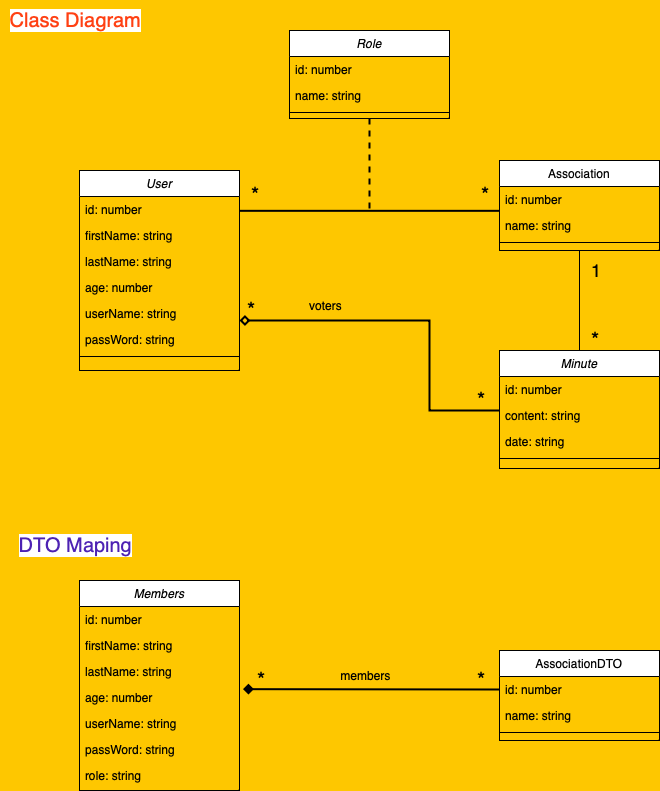

The diagram above was exported from draw.io. Its source (the exported page's mxGraphModel, read from the mxfile embedded in the PNG):
<mxGraphModel dx="1095" dy="708" grid="1" gridSize="10" guides="1" tooltips="1" connect="1" arrows="1" fold="1" page="1" pageScale="1" pageWidth="827" pageHeight="1169" background="#fec700" math="0" shadow="0">
  <root>
    <mxCell id="WIyWlLk6GJQsqaUBKTNV-0" />
    <mxCell id="WIyWlLk6GJQsqaUBKTNV-1" parent="WIyWlLk6GJQsqaUBKTNV-0" />
    <mxCell id="zkfFHV4jXpPFQw0GAbJ--0" value="User" style="swimlane;fontStyle=2;align=center;verticalAlign=top;childLayout=stackLayout;horizontal=1;startSize=26;horizontalStack=0;resizeParent=1;resizeLast=0;collapsible=1;marginBottom=0;rounded=0;shadow=0;strokeWidth=1;" parent="WIyWlLk6GJQsqaUBKTNV-1" vertex="1">
      <mxGeometry x="124" y="210" width="160" height="200" as="geometry">
        <mxRectangle x="230" y="140" width="160" height="26" as="alternateBounds" />
      </mxGeometry>
    </mxCell>
    <mxCell id="zkfFHV4jXpPFQw0GAbJ--1" value="id: number" style="text;align=left;verticalAlign=top;spacingLeft=4;spacingRight=4;overflow=hidden;rotatable=0;points=[[0,0.5],[1,0.5]];portConstraint=eastwest;" parent="zkfFHV4jXpPFQw0GAbJ--0" vertex="1">
      <mxGeometry y="26" width="160" height="26" as="geometry" />
    </mxCell>
    <mxCell id="zkfFHV4jXpPFQw0GAbJ--2" value="firstName: string" style="text;align=left;verticalAlign=top;spacingLeft=4;spacingRight=4;overflow=hidden;rotatable=0;points=[[0,0.5],[1,0.5]];portConstraint=eastwest;rounded=0;shadow=0;html=0;" parent="zkfFHV4jXpPFQw0GAbJ--0" vertex="1">
      <mxGeometry y="52" width="160" height="26" as="geometry" />
    </mxCell>
    <mxCell id="zkfFHV4jXpPFQw0GAbJ--3" value="lastName: string" style="text;align=left;verticalAlign=top;spacingLeft=4;spacingRight=4;overflow=hidden;rotatable=0;points=[[0,0.5],[1,0.5]];portConstraint=eastwest;rounded=0;shadow=0;html=0;" parent="zkfFHV4jXpPFQw0GAbJ--0" vertex="1">
      <mxGeometry y="78" width="160" height="26" as="geometry" />
    </mxCell>
    <mxCell id="SiCS3VwXcspLpYGm4lJK-6" value="age: number" style="text;align=left;verticalAlign=top;spacingLeft=4;spacingRight=4;overflow=hidden;rotatable=0;points=[[0,0.5],[1,0.5]];portConstraint=eastwest;rounded=0;shadow=0;html=0;" vertex="1" parent="zkfFHV4jXpPFQw0GAbJ--0">
      <mxGeometry y="104" width="160" height="26" as="geometry" />
    </mxCell>
    <mxCell id="zkfFHV4jXpPFQw0GAbJ--5" value="userName: string" style="text;align=left;verticalAlign=top;spacingLeft=4;spacingRight=4;overflow=hidden;rotatable=0;points=[[0,0.5],[1,0.5]];portConstraint=eastwest;" parent="zkfFHV4jXpPFQw0GAbJ--0" vertex="1">
      <mxGeometry y="130" width="160" height="26" as="geometry" />
    </mxCell>
    <mxCell id="SiCS3VwXcspLpYGm4lJK-8" value="passWord: string" style="text;align=left;verticalAlign=top;spacingLeft=4;spacingRight=4;overflow=hidden;rotatable=0;points=[[0,0.5],[1,0.5]];portConstraint=eastwest;" vertex="1" parent="zkfFHV4jXpPFQw0GAbJ--0">
      <mxGeometry y="156" width="160" height="26" as="geometry" />
    </mxCell>
    <mxCell id="zkfFHV4jXpPFQw0GAbJ--4" value="" style="line;html=1;strokeWidth=1;align=left;verticalAlign=middle;spacingTop=-1;spacingLeft=3;spacingRight=3;rotatable=0;labelPosition=right;points=[];portConstraint=eastwest;" parent="zkfFHV4jXpPFQw0GAbJ--0" vertex="1">
      <mxGeometry y="182" width="160" height="8" as="geometry" />
    </mxCell>
    <mxCell id="SiCS3VwXcspLpYGm4lJK-25" value="" style="rounded=0;orthogonalLoop=1;jettySize=auto;html=1;endArrow=none;endFill=0;" edge="1" parent="WIyWlLk6GJQsqaUBKTNV-1" source="zkfFHV4jXpPFQw0GAbJ--17" target="SiCS3VwXcspLpYGm4lJK-18">
      <mxGeometry relative="1" as="geometry" />
    </mxCell>
    <mxCell id="zkfFHV4jXpPFQw0GAbJ--17" value="Association" style="swimlane;fontStyle=0;align=center;verticalAlign=top;childLayout=stackLayout;horizontal=1;startSize=26;horizontalStack=0;resizeParent=1;resizeLast=0;collapsible=1;marginBottom=0;rounded=0;shadow=0;strokeWidth=1;" parent="WIyWlLk6GJQsqaUBKTNV-1" vertex="1">
      <mxGeometry x="544" y="200" width="160" height="90" as="geometry">
        <mxRectangle x="550" y="140" width="160" height="26" as="alternateBounds" />
      </mxGeometry>
    </mxCell>
    <mxCell id="zkfFHV4jXpPFQw0GAbJ--20" value="id: number" style="text;align=left;verticalAlign=top;spacingLeft=4;spacingRight=4;overflow=hidden;rotatable=0;points=[[0,0.5],[1,0.5]];portConstraint=eastwest;rounded=0;shadow=0;html=0;" parent="zkfFHV4jXpPFQw0GAbJ--17" vertex="1">
      <mxGeometry y="26" width="160" height="26" as="geometry" />
    </mxCell>
    <mxCell id="zkfFHV4jXpPFQw0GAbJ--21" value="name: string" style="text;align=left;verticalAlign=top;spacingLeft=4;spacingRight=4;overflow=hidden;rotatable=0;points=[[0,0.5],[1,0.5]];portConstraint=eastwest;rounded=0;shadow=0;html=0;" parent="zkfFHV4jXpPFQw0GAbJ--17" vertex="1">
      <mxGeometry y="52" width="160" height="26" as="geometry" />
    </mxCell>
    <mxCell id="zkfFHV4jXpPFQw0GAbJ--23" value="" style="line;html=1;strokeWidth=1;align=left;verticalAlign=middle;spacingTop=-1;spacingLeft=3;spacingRight=3;rotatable=0;labelPosition=right;points=[];portConstraint=eastwest;" parent="zkfFHV4jXpPFQw0GAbJ--17" vertex="1">
      <mxGeometry y="78" width="160" height="8" as="geometry" />
    </mxCell>
    <mxCell id="zkfFHV4jXpPFQw0GAbJ--26" value="" style="endArrow=none;shadow=0;strokeWidth=2;rounded=0;endFill=0;edgeStyle=elbowEdgeStyle;elbow=vertical;" parent="WIyWlLk6GJQsqaUBKTNV-1" source="zkfFHV4jXpPFQw0GAbJ--0" target="zkfFHV4jXpPFQw0GAbJ--17" edge="1">
      <mxGeometry x="0.5" y="41" relative="1" as="geometry">
        <mxPoint x="404" y="182" as="sourcePoint" />
        <mxPoint x="564" y="182" as="targetPoint" />
        <mxPoint x="-40" y="32" as="offset" />
      </mxGeometry>
    </mxCell>
    <mxCell id="zkfFHV4jXpPFQw0GAbJ--27" value="*" style="resizable=0;align=left;verticalAlign=bottom;labelBackgroundColor=none;fontSize=21;" parent="zkfFHV4jXpPFQw0GAbJ--26" connectable="0" vertex="1">
      <mxGeometry x="-1" relative="1" as="geometry">
        <mxPoint x="10" y="-5" as="offset" />
      </mxGeometry>
    </mxCell>
    <mxCell id="SiCS3VwXcspLpYGm4lJK-15" value="*" style="resizable=0;align=left;verticalAlign=bottom;labelBackgroundColor=none;fontSize=21;" connectable="0" vertex="1" parent="zkfFHV4jXpPFQw0GAbJ--26">
      <mxGeometry x="-1" relative="1" as="geometry">
        <mxPoint x="240" y="-5" as="offset" />
      </mxGeometry>
    </mxCell>
    <mxCell id="SiCS3VwXcspLpYGm4lJK-26" value="*" style="resizable=0;align=left;verticalAlign=bottom;labelBackgroundColor=none;fontSize=21;" connectable="0" vertex="1" parent="zkfFHV4jXpPFQw0GAbJ--26">
      <mxGeometry x="-1" relative="1" as="geometry">
        <mxPoint x="350" y="140" as="offset" />
      </mxGeometry>
    </mxCell>
    <mxCell id="SiCS3VwXcspLpYGm4lJK-27" value="1" style="resizable=0;align=left;verticalAlign=bottom;labelBackgroundColor=none;fontSize=18;" connectable="0" vertex="1" parent="zkfFHV4jXpPFQw0GAbJ--26">
      <mxGeometry x="-1" relative="1" as="geometry">
        <mxPoint x="350" y="70" as="offset" />
      </mxGeometry>
    </mxCell>
    <mxCell id="SiCS3VwXcspLpYGm4lJK-31" value="*" style="resizable=0;align=left;verticalAlign=bottom;labelBackgroundColor=none;fontSize=21;" connectable="0" vertex="1" parent="zkfFHV4jXpPFQw0GAbJ--26">
      <mxGeometry x="-1" relative="1" as="geometry">
        <mxPoint x="6" y="110" as="offset" />
      </mxGeometry>
    </mxCell>
    <mxCell id="SiCS3VwXcspLpYGm4lJK-32" value="*" style="resizable=0;align=left;verticalAlign=bottom;labelBackgroundColor=none;fontSize=21;" connectable="0" vertex="1" parent="zkfFHV4jXpPFQw0GAbJ--26">
      <mxGeometry x="-1" relative="1" as="geometry">
        <mxPoint x="236" y="200" as="offset" />
      </mxGeometry>
    </mxCell>
    <mxCell id="SiCS3VwXcspLpYGm4lJK-61" value="*" style="resizable=0;align=left;verticalAlign=bottom;labelBackgroundColor=none;fontSize=21;" connectable="0" vertex="1" parent="zkfFHV4jXpPFQw0GAbJ--26">
      <mxGeometry x="-1" relative="1" as="geometry">
        <mxPoint x="16" y="480" as="offset" />
      </mxGeometry>
    </mxCell>
    <mxCell id="SiCS3VwXcspLpYGm4lJK-62" value="*" style="resizable=0;align=left;verticalAlign=bottom;labelBackgroundColor=none;fontSize=21;" connectable="0" vertex="1" parent="zkfFHV4jXpPFQw0GAbJ--26">
      <mxGeometry x="-1" relative="1" as="geometry">
        <mxPoint x="236" y="480" as="offset" />
      </mxGeometry>
    </mxCell>
    <mxCell id="SiCS3VwXcspLpYGm4lJK-10" value="" style="rounded=0;orthogonalLoop=1;jettySize=auto;html=1;dashed=1;endArrow=none;endFill=0;strokeWidth=2;" edge="1" parent="WIyWlLk6GJQsqaUBKTNV-1" source="SiCS3VwXcspLpYGm4lJK-0">
      <mxGeometry relative="1" as="geometry">
        <mxPoint x="414" y="250" as="targetPoint" />
      </mxGeometry>
    </mxCell>
    <mxCell id="SiCS3VwXcspLpYGm4lJK-0" value="Role" style="swimlane;fontStyle=2;align=center;verticalAlign=top;childLayout=stackLayout;horizontal=1;startSize=26;horizontalStack=0;resizeParent=1;resizeLast=0;collapsible=1;marginBottom=0;rounded=0;shadow=0;strokeWidth=1;" vertex="1" parent="WIyWlLk6GJQsqaUBKTNV-1">
      <mxGeometry x="334" y="70" width="160" height="88" as="geometry">
        <mxRectangle x="230" y="140" width="160" height="26" as="alternateBounds" />
      </mxGeometry>
    </mxCell>
    <mxCell id="SiCS3VwXcspLpYGm4lJK-1" value="id: number" style="text;align=left;verticalAlign=top;spacingLeft=4;spacingRight=4;overflow=hidden;rotatable=0;points=[[0,0.5],[1,0.5]];portConstraint=eastwest;" vertex="1" parent="SiCS3VwXcspLpYGm4lJK-0">
      <mxGeometry y="26" width="160" height="26" as="geometry" />
    </mxCell>
    <mxCell id="SiCS3VwXcspLpYGm4lJK-2" value="name: string" style="text;align=left;verticalAlign=top;spacingLeft=4;spacingRight=4;overflow=hidden;rotatable=0;points=[[0,0.5],[1,0.5]];portConstraint=eastwest;rounded=0;shadow=0;html=0;" vertex="1" parent="SiCS3VwXcspLpYGm4lJK-0">
      <mxGeometry y="52" width="160" height="26" as="geometry" />
    </mxCell>
    <mxCell id="SiCS3VwXcspLpYGm4lJK-4" value="" style="line;html=1;strokeWidth=1;align=left;verticalAlign=middle;spacingTop=-1;spacingLeft=3;spacingRight=3;rotatable=0;labelPosition=right;points=[];portConstraint=eastwest;" vertex="1" parent="SiCS3VwXcspLpYGm4lJK-0">
      <mxGeometry y="78" width="160" height="8" as="geometry" />
    </mxCell>
    <mxCell id="SiCS3VwXcspLpYGm4lJK-17" value="Minute" style="swimlane;fontStyle=2;align=center;verticalAlign=top;childLayout=stackLayout;horizontal=1;startSize=26;horizontalStack=0;resizeParent=1;resizeLast=0;collapsible=1;marginBottom=0;rounded=0;shadow=0;strokeWidth=1;" vertex="1" parent="WIyWlLk6GJQsqaUBKTNV-1">
      <mxGeometry x="544" y="390" width="160" height="118" as="geometry">
        <mxRectangle x="230" y="140" width="160" height="26" as="alternateBounds" />
      </mxGeometry>
    </mxCell>
    <mxCell id="SiCS3VwXcspLpYGm4lJK-18" value="id: number" style="text;align=left;verticalAlign=top;spacingLeft=4;spacingRight=4;overflow=hidden;rotatable=0;points=[[0,0.5],[1,0.5]];portConstraint=eastwest;" vertex="1" parent="SiCS3VwXcspLpYGm4lJK-17">
      <mxGeometry y="26" width="160" height="26" as="geometry" />
    </mxCell>
    <mxCell id="SiCS3VwXcspLpYGm4lJK-19" value="content: string" style="text;align=left;verticalAlign=top;spacingLeft=4;spacingRight=4;overflow=hidden;rotatable=0;points=[[0,0.5],[1,0.5]];portConstraint=eastwest;rounded=0;shadow=0;html=0;" vertex="1" parent="SiCS3VwXcspLpYGm4lJK-17">
      <mxGeometry y="52" width="160" height="26" as="geometry" />
    </mxCell>
    <mxCell id="SiCS3VwXcspLpYGm4lJK-20" value="date: string" style="text;align=left;verticalAlign=top;spacingLeft=4;spacingRight=4;overflow=hidden;rotatable=0;points=[[0,0.5],[1,0.5]];portConstraint=eastwest;rounded=0;shadow=0;html=0;" vertex="1" parent="SiCS3VwXcspLpYGm4lJK-17">
      <mxGeometry y="78" width="160" height="26" as="geometry" />
    </mxCell>
    <mxCell id="SiCS3VwXcspLpYGm4lJK-21" value="" style="line;html=1;strokeWidth=1;align=left;verticalAlign=middle;spacingTop=-1;spacingLeft=3;spacingRight=3;rotatable=0;labelPosition=right;points=[];portConstraint=eastwest;" vertex="1" parent="SiCS3VwXcspLpYGm4lJK-17">
      <mxGeometry y="104" width="160" height="8" as="geometry" />
    </mxCell>
    <mxCell id="SiCS3VwXcspLpYGm4lJK-29" style="rounded=0;orthogonalLoop=1;jettySize=auto;html=1;endArrow=diamond;endFill=0;entryX=1;entryY=0.5;entryDx=0;entryDy=0;edgeStyle=orthogonalEdgeStyle;strokeWidth=2;" edge="1" parent="WIyWlLk6GJQsqaUBKTNV-1">
      <mxGeometry relative="1" as="geometry">
        <mxPoint x="544" y="450" as="sourcePoint" />
        <mxPoint x="284" y="359.9999999999998" as="targetPoint" />
        <Array as="points">
          <mxPoint x="544" y="450" />
          <mxPoint x="474" y="450" />
          <mxPoint x="474" y="360" />
        </Array>
      </mxGeometry>
    </mxCell>
    <mxCell id="SiCS3VwXcspLpYGm4lJK-30" value="voters" style="text;html=1;align=center;verticalAlign=middle;resizable=0;points=[];autosize=1;strokeColor=none;fillColor=none;" vertex="1" parent="WIyWlLk6GJQsqaUBKTNV-1">
      <mxGeometry x="340" y="330" width="60" height="30" as="geometry" />
    </mxCell>
    <mxCell id="SiCS3VwXcspLpYGm4lJK-33" value="&lt;span style=&quot;background-color: rgb(255, 255, 255);&quot;&gt;Class Diagram&lt;/span&gt;" style="text;html=1;align=center;verticalAlign=middle;resizable=0;points=[];autosize=1;strokeColor=none;fillColor=none;fontSize=20;fontColor=#ff4013;" vertex="1" parent="WIyWlLk6GJQsqaUBKTNV-1">
      <mxGeometry x="45" y="40" width="150" height="40" as="geometry" />
    </mxCell>
    <mxCell id="SiCS3VwXcspLpYGm4lJK-34" value="&lt;font style=&quot;background-color: rgb(255, 255, 255);&quot; color=&quot;#4d22b3&quot;&gt;DTO Maping&lt;/font&gt;" style="text;html=1;align=center;verticalAlign=middle;resizable=0;points=[];autosize=1;strokeColor=none;fillColor=none;fontSize=20;fontColor=#ff4013;" vertex="1" parent="WIyWlLk6GJQsqaUBKTNV-1">
      <mxGeometry x="50" y="565" width="140" height="40" as="geometry" />
    </mxCell>
    <mxCell id="SiCS3VwXcspLpYGm4lJK-35" value="Members" style="swimlane;fontStyle=2;align=center;verticalAlign=top;childLayout=stackLayout;horizontal=1;startSize=26;horizontalStack=0;resizeParent=1;resizeLast=0;collapsible=1;marginBottom=0;rounded=0;shadow=0;strokeWidth=1;" vertex="1" parent="WIyWlLk6GJQsqaUBKTNV-1">
      <mxGeometry x="124" y="620" width="160" height="210" as="geometry">
        <mxRectangle x="230" y="140" width="160" height="26" as="alternateBounds" />
      </mxGeometry>
    </mxCell>
    <mxCell id="SiCS3VwXcspLpYGm4lJK-36" value="id: number" style="text;align=left;verticalAlign=top;spacingLeft=4;spacingRight=4;overflow=hidden;rotatable=0;points=[[0,0.5],[1,0.5]];portConstraint=eastwest;" vertex="1" parent="SiCS3VwXcspLpYGm4lJK-35">
      <mxGeometry y="26" width="160" height="26" as="geometry" />
    </mxCell>
    <mxCell id="SiCS3VwXcspLpYGm4lJK-37" value="firstName: string" style="text;align=left;verticalAlign=top;spacingLeft=4;spacingRight=4;overflow=hidden;rotatable=0;points=[[0,0.5],[1,0.5]];portConstraint=eastwest;rounded=0;shadow=0;html=0;" vertex="1" parent="SiCS3VwXcspLpYGm4lJK-35">
      <mxGeometry y="52" width="160" height="26" as="geometry" />
    </mxCell>
    <mxCell id="SiCS3VwXcspLpYGm4lJK-38" value="lastName: string" style="text;align=left;verticalAlign=top;spacingLeft=4;spacingRight=4;overflow=hidden;rotatable=0;points=[[0,0.5],[1,0.5]];portConstraint=eastwest;rounded=0;shadow=0;html=0;" vertex="1" parent="SiCS3VwXcspLpYGm4lJK-35">
      <mxGeometry y="78" width="160" height="26" as="geometry" />
    </mxCell>
    <mxCell id="SiCS3VwXcspLpYGm4lJK-39" value="age: number" style="text;align=left;verticalAlign=top;spacingLeft=4;spacingRight=4;overflow=hidden;rotatable=0;points=[[0,0.5],[1,0.5]];portConstraint=eastwest;rounded=0;shadow=0;html=0;" vertex="1" parent="SiCS3VwXcspLpYGm4lJK-35">
      <mxGeometry y="104" width="160" height="26" as="geometry" />
    </mxCell>
    <mxCell id="SiCS3VwXcspLpYGm4lJK-40" value="userName: string" style="text;align=left;verticalAlign=top;spacingLeft=4;spacingRight=4;overflow=hidden;rotatable=0;points=[[0,0.5],[1,0.5]];portConstraint=eastwest;" vertex="1" parent="SiCS3VwXcspLpYGm4lJK-35">
      <mxGeometry y="130" width="160" height="26" as="geometry" />
    </mxCell>
    <mxCell id="SiCS3VwXcspLpYGm4lJK-41" value="passWord: string" style="text;align=left;verticalAlign=top;spacingLeft=4;spacingRight=4;overflow=hidden;rotatable=0;points=[[0,0.5],[1,0.5]];portConstraint=eastwest;" vertex="1" parent="SiCS3VwXcspLpYGm4lJK-35">
      <mxGeometry y="156" width="160" height="26" as="geometry" />
    </mxCell>
    <mxCell id="SiCS3VwXcspLpYGm4lJK-43" value="role: string" style="text;align=left;verticalAlign=top;spacingLeft=4;spacingRight=4;overflow=hidden;rotatable=0;points=[[0,0.5],[1,0.5]];portConstraint=eastwest;" vertex="1" parent="SiCS3VwXcspLpYGm4lJK-35">
      <mxGeometry y="182" width="160" height="20" as="geometry" />
    </mxCell>
    <mxCell id="SiCS3VwXcspLpYGm4lJK-54" value="AssociationDTO" style="swimlane;fontStyle=0;align=center;verticalAlign=top;childLayout=stackLayout;horizontal=1;startSize=26;horizontalStack=0;resizeParent=1;resizeLast=0;collapsible=1;marginBottom=0;rounded=0;shadow=0;strokeWidth=1;" vertex="1" parent="WIyWlLk6GJQsqaUBKTNV-1">
      <mxGeometry x="544" y="690" width="160" height="90" as="geometry">
        <mxRectangle x="550" y="140" width="160" height="26" as="alternateBounds" />
      </mxGeometry>
    </mxCell>
    <mxCell id="SiCS3VwXcspLpYGm4lJK-55" value="id: number" style="text;align=left;verticalAlign=top;spacingLeft=4;spacingRight=4;overflow=hidden;rotatable=0;points=[[0,0.5],[1,0.5]];portConstraint=eastwest;rounded=0;shadow=0;html=0;" vertex="1" parent="SiCS3VwXcspLpYGm4lJK-54">
      <mxGeometry y="26" width="160" height="26" as="geometry" />
    </mxCell>
    <mxCell id="SiCS3VwXcspLpYGm4lJK-56" value="name: string" style="text;align=left;verticalAlign=top;spacingLeft=4;spacingRight=4;overflow=hidden;rotatable=0;points=[[0,0.5],[1,0.5]];portConstraint=eastwest;rounded=0;shadow=0;html=0;" vertex="1" parent="SiCS3VwXcspLpYGm4lJK-54">
      <mxGeometry y="52" width="160" height="26" as="geometry" />
    </mxCell>
    <mxCell id="SiCS3VwXcspLpYGm4lJK-57" value="" style="line;html=1;strokeWidth=1;align=left;verticalAlign=middle;spacingTop=-1;spacingLeft=3;spacingRight=3;rotatable=0;labelPosition=right;points=[];portConstraint=eastwest;" vertex="1" parent="SiCS3VwXcspLpYGm4lJK-54">
      <mxGeometry y="78" width="160" height="8" as="geometry" />
    </mxCell>
    <mxCell id="SiCS3VwXcspLpYGm4lJK-60" style="rounded=0;orthogonalLoop=1;jettySize=auto;html=1;entryX=1.022;entryY=0.179;entryDx=0;entryDy=0;entryPerimeter=0;endArrow=diamond;endFill=1;strokeWidth=2;exitX=0;exitY=0.5;exitDx=0;exitDy=0;" edge="1" parent="WIyWlLk6GJQsqaUBKTNV-1" source="SiCS3VwXcspLpYGm4lJK-55" target="SiCS3VwXcspLpYGm4lJK-39">
      <mxGeometry relative="1" as="geometry" />
    </mxCell>
    <mxCell id="SiCS3VwXcspLpYGm4lJK-63" value="members" style="text;html=1;align=center;verticalAlign=middle;resizable=0;points=[];autosize=1;strokeColor=none;fillColor=none;" vertex="1" parent="WIyWlLk6GJQsqaUBKTNV-1">
      <mxGeometry x="375" y="700" width="70" height="30" as="geometry" />
    </mxCell>
  </root>
</mxGraphModel>